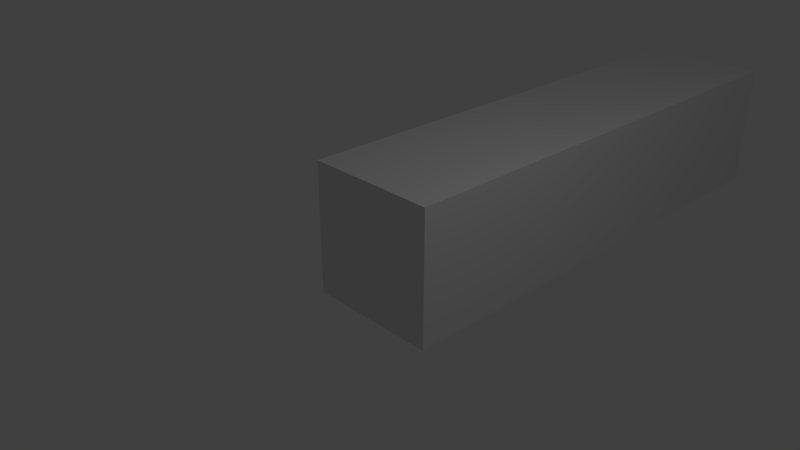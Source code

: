 # Source: stick3.blend  (saved by Blender 2.79.0; exported with 4.5.12 LTS)
import bpy
from mathutils import Matrix  # noqa: F401  (used for matrix-valued properties, if any)

bpy.ops.wm.read_factory_settings(use_empty=True)
scene = bpy.context.scene
scene.name = 'Scene'

# ---- collections
col_collection_1 = bpy.data.collections.new('Collection 1'); scene.collection.children.link(col_collection_1)

# ---- materials (node trees are filled in below, after node groups)
mat_material = bpy.data.materials.new('Material')
mat_material.alpha_threshold = 0.0
mat_material.use_transparent_shadow = False
mat_material.roughness = 0.5
mat_material.line_color = (0.0, 0.0, 0.0, 1.0)

# ---- material node trees

# ---- world
world_world = bpy.data.worlds.new('World'); scene.world = world_world
world_world.color = (0.05088, 0.05088, 0.05088)
world_world.use_sun_shadow = False
world_world.sun_shadow_jitter_overblur = 0.0
world_world.cycles.sampling_method = 'MANUAL'

# ---- cameras
cam_camera = bpy.data.cameras.new('Camera')
cam_camera.clip_end = 100.0
cam_camera.lens = 35.0
cam_camera.sensor_width = 32.0
cam_camera.sensor_height = 18.0
cam_camera.ortho_scale = 7.314
cam_camera.dof.focus_distance = 0.0
cam_camera.dof.aperture_fstop = 128.0

# ---- lights
light_lamp = bpy.data.lights.new('Lamp', 'POINT')
light_lamp.transmission_factor = 0.0
light_lamp.cutoff_distance = 30.0
light_lamp.energy = 100.0
light_lamp.shadow_buffer_clip_start = 1.001
light_lamp.shadow_soft_size = 0.1
light_lamp.shadow_maximum_resolution = 0.006
light_lamp.use_absolute_resolution = True

# ---- meshes
me_cube = bpy.data.meshes.new('Cube')
me_cube.from_pydata([(1.0, 3.0, -1.0), (1.0, -1.0, -1.0), (-1.0, -1.0, -1.0), (-1.0, 3.0, -1.0), (1.0, 3.0, 1.0), (1.0, -1.0, 1.0), (-1.0, -1.0, 1.0), (-1.0, 3.0, 1.0), (1.0, 7.0, -1.0), (-1.0, 7.0, -1.0), (1.0, 7.0, 1.0), (-1.0, 7.0, 1.0)], [], [(0, 1, 2, 3), (4, 7, 6, 5), (0, 4, 5, 1), (1, 5, 6, 2), (2, 6, 7, 3), (4, 0, 8, 10), (10, 8, 9, 11), (7, 4, 10, 11), (3, 7, 11, 9), (0, 3, 9, 8)])
_uv = me_cube.uv_layers.new(name='UVMap')
_uv.uv.foreach_set('vector', [0.2, 0.4, 0.2, 0.8, 8.941e-08, 0.8, 0.0, 0.4, 0.6, 0.4, 0.4, 0.4, 0.4, 4.768e-08, 0.6, 0.0, 0.6, 0.4, 0.8, 0.4, 0.8, 0.8, 0.6, 0.8, 0.8, 0.2, 0.8, 7.749e-08, 1.0, 0.0, 1.0, 0.2, 0.2, 0.0, 0.4, 5.96e-08, 0.4, 0.4, 0.2, 0.4, 0.8, 0.4, 0.6, 0.4, 0.6, 0.0, 0.8, 4.768e-08, 0.2, 0.8, 0.2, 1.0, 1.252e-07, 1.0, 0.0, 0.8, 0.4, 0.4, 0.6, 0.4, 0.6, 0.8, 0.4, 0.8, 0.2, 0.4, 0.4, 0.4, 0.4, 0.8, 0.2, 0.8, 0.2, 0.4, 0.0, 0.4, 2.384e-08, 4.768e-08, 0.2, 0.0])
me_cube.materials.append(mat_material)
me_cube.use_remesh_preserve_volume = False
me_cube.use_remesh_preserve_attributes = False
me_cube.use_mirror_vertex_groups = False
me_cube.update()
arm_armature = bpy.data.armatures.new('Armature')  # bones are not reproduced

# ---- objects
ob_armature = bpy.data.objects.new('Armature', arm_armature)
ob_cube = bpy.data.objects.new('Cube', me_cube)
ob_lamp = bpy.data.objects.new('Lamp', light_lamp)
ob_camera = bpy.data.objects.new('Camera', cam_camera)

# ---- transforms, parenting, visibility, modifiers, constraints
ob_armature.location = (0.0, 0.0, 0.0)
ob_armature.lineart.crease_threshold = 0.0
ob_cube.parent = ob_armature
ob_cube.location = (0.0, 1.0, 0.0)
ob_cube.lock_rotations_4d = False
ob_cube.empty_display_type = 'ARROWS'
ob_cube.lineart.crease_threshold = 0.0
_vg = ob_cube.vertex_groups.new(name='Bone')
for _i, _w in zip([0, 1, 2, 3, 4, 5, 6, 7, 8, 9, 10, 11], [0.4999, 0.9658, 0.9732, 0.5001, 0.5, 0.9715, 0.9692, 0.5, 0.006139, 0.01193, 0.01193, 0.006143]): _vg.add([_i], _w, 'REPLACE')
_vg = ob_cube.vertex_groups.new(name='Bone.001')
for _i, _w in zip([0, 1, 2, 3, 4, 5, 6, 7, 8, 9, 10, 11], [0.5001, 0.01846, 0.003699, 0.4999, 0.5, 0.006917, 0.0117, 0.5, 0.9719, 0.969, 0.969, 0.9719]): _vg.add([_i], _w, 'REPLACE')
_m = ob_cube.modifiers.new('Armature', 'ARMATURE')
_m.object = ob_armature
ob_lamp.location = (4.076, 1.005, 5.904)
ob_lamp.rotation_euler = (0.6503, 0.05522, 1.866)
ob_lamp.lock_rotations_4d = False
ob_lamp.empty_display_type = 'ARROWS'
ob_lamp.color = (0.0, 0.0, 0.0, 0.0)
ob_lamp.lineart.crease_threshold = 0.0
ob_camera.location = (7.481, -6.508, 5.344)
ob_camera.rotation_euler = (1.109, 0.0, 0.8149)
ob_camera.lock_rotations_4d = False
ob_camera.empty_display_type = 'ARROWS'
ob_camera.color = (0.0, 0.0, 0.0, 0.0)
ob_camera.display_type = 'WIRE'
ob_camera.lineart.crease_threshold = 0.0

# ---- collection membership
col_collection_1.objects.link(ob_armature)
col_collection_1.objects.link(ob_cube)
col_collection_1.objects.link(ob_lamp)
col_collection_1.objects.link(ob_camera)

# ---- scene / render settings (as saved in the file)
scene.camera = ob_camera
scene.frame_start = 1; scene.frame_end = 250; scene.frame_set(234)
scene.render.engine = 'BLENDER_EEVEE_NEXT'
scene.render.resolution_percentage = 50
scene.render.dither_intensity = 0.0
scene.cycles.use_denoising = False
scene.cycles.samples = 128
scene.cycles.sampling_pattern = 'TABULATED_SOBOL'
scene.cycles.use_adaptive_sampling = False
scene.cycles.use_light_tree = False
scene.cycles.blur_glossy = 0.0
scene.cycles.sample_clamp_indirect = 0.0
scene.view_settings.view_transform = 'Standard'
scene.unit_settings.scale_length = 0.01
bpy.context.view_layer.update()
